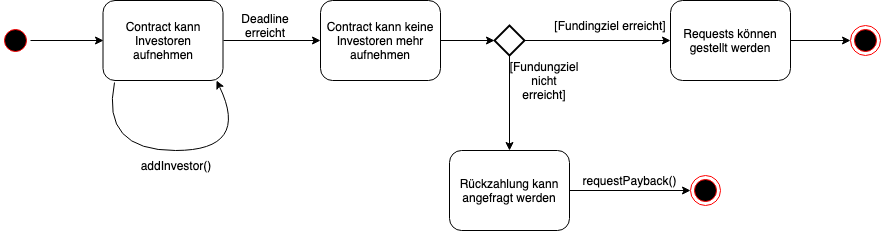

The diagram above was exported from draw.io. Its source (the exported page's mxGraphModel, read from the mxfile embedded in the PNG):
<mxGraphModel dx="1160" dy="1084" grid="1" gridSize="10" guides="1" tooltips="1" connect="1" arrows="1" fold="1" page="1" pageScale="1" pageWidth="1169" pageHeight="1654" math="0" shadow="0">
  <root>
    <mxCell id="0" />
    <mxCell id="1" parent="0" />
    <mxCell id="2" value="Contract kann Investoren aufnehmen" style="shape=ext;rounded=1;html=1;whiteSpace=wrap;" vertex="1" parent="1">
      <mxGeometry x="162.5" y="60" width="120" height="80" as="geometry" />
    </mxCell>
    <mxCell id="3" value="" style="curved=1;endArrow=classic;html=1;exitX=0.092;exitY=1.025;exitDx=0;exitDy=0;exitPerimeter=0;entryX=0.942;entryY=1;entryDx=0;entryDy=0;entryPerimeter=0;" edge="1" source="2" target="2" parent="1">
      <mxGeometry width="50" height="50" relative="1" as="geometry">
        <mxPoint x="240" y="220" as="sourcePoint" />
        <mxPoint x="290" y="170" as="targetPoint" />
        <Array as="points">
          <mxPoint x="160" y="210" />
          <mxPoint x="310" y="210" />
        </Array>
      </mxGeometry>
    </mxCell>
    <mxCell id="4" value="addInvestor()" style="text;html=1;strokeColor=none;fillColor=none;align=center;verticalAlign=middle;whiteSpace=wrap;rounded=0;" vertex="1" parent="1">
      <mxGeometry x="180" y="215" width="110" height="20" as="geometry" />
    </mxCell>
    <mxCell id="5" value="Contract kann keine Investoren mehr aufnehmen" style="shape=ext;rounded=1;html=1;whiteSpace=wrap;" vertex="1" parent="1">
      <mxGeometry x="380" y="60" width="120" height="80" as="geometry" />
    </mxCell>
    <mxCell id="6" value="" style="endArrow=classic;html=1;exitX=1;exitY=0.5;exitDx=0;exitDy=0;entryX=0;entryY=0.5;entryDx=0;entryDy=0;" edge="1" source="2" target="5" parent="1">
      <mxGeometry width="50" height="50" relative="1" as="geometry">
        <mxPoint x="410" y="130" as="sourcePoint" />
        <mxPoint x="460" y="80" as="targetPoint" />
      </mxGeometry>
    </mxCell>
    <mxCell id="7" value="Deadline erreicht" style="text;html=1;strokeColor=none;fillColor=none;align=center;verticalAlign=middle;whiteSpace=wrap;rounded=0;" vertex="1" parent="1">
      <mxGeometry x="300" y="75" width="50" height="20" as="geometry" />
    </mxCell>
    <mxCell id="8" style="edgeStyle=orthogonalEdgeStyle;rounded=0;orthogonalLoop=1;jettySize=auto;html=1;entryX=0.5;entryY=0;entryDx=0;entryDy=0;" edge="1" source="9" target="18" parent="1">
      <mxGeometry relative="1" as="geometry">
        <mxPoint x="690" y="190" as="targetPoint" />
      </mxGeometry>
    </mxCell>
    <mxCell id="9" value="" style="strokeWidth=2;html=1;shape=mxgraph.flowchart.decision;whiteSpace=wrap;" vertex="1" parent="1">
      <mxGeometry x="554" y="85" width="30" height="30" as="geometry" />
    </mxCell>
    <mxCell id="10" value="" style="endArrow=classic;html=1;exitX=1;exitY=0.5;exitDx=0;exitDy=0;entryX=0;entryY=0.5;entryDx=0;entryDy=0;entryPerimeter=0;" edge="1" source="5" target="9" parent="1">
      <mxGeometry width="50" height="50" relative="1" as="geometry">
        <mxPoint x="660" y="210" as="sourcePoint" />
        <mxPoint x="710" y="160" as="targetPoint" />
      </mxGeometry>
    </mxCell>
    <mxCell id="11" value="" style="endArrow=classic;html=1;exitX=1;exitY=0.5;exitDx=0;exitDy=0;exitPerimeter=0;entryX=0;entryY=0.5;entryDx=0;entryDy=0;" edge="1" source="9" target="15" parent="1">
      <mxGeometry width="50" height="50" relative="1" as="geometry">
        <mxPoint x="850" y="120" as="sourcePoint" />
        <mxPoint x="850" y="100" as="targetPoint" />
      </mxGeometry>
    </mxCell>
    <mxCell id="12" value="[Fundingziel erreicht]" style="text;html=1;strokeColor=none;fillColor=none;align=center;verticalAlign=middle;whiteSpace=wrap;rounded=0;" vertex="1" parent="1">
      <mxGeometry x="610" y="72.5" width="120" height="25" as="geometry" />
    </mxCell>
    <mxCell id="13" value="[Fundungziel nicht&lt;br&gt;erreicht]&lt;br&gt;" style="text;html=1;strokeColor=none;fillColor=none;align=center;verticalAlign=middle;whiteSpace=wrap;rounded=0;" vertex="1" parent="1">
      <mxGeometry x="584" y="130" width="40" height="20" as="geometry" />
    </mxCell>
    <mxCell id="14" style="edgeStyle=orthogonalEdgeStyle;rounded=0;orthogonalLoop=1;jettySize=auto;html=1;entryX=0;entryY=0.5;entryDx=0;entryDy=0;" edge="1" source="15" target="16" parent="1">
      <mxGeometry relative="1" as="geometry">
        <mxPoint x="1030" y="100" as="targetPoint" />
      </mxGeometry>
    </mxCell>
    <mxCell id="15" value="Requests können gestellt werden&lt;br&gt;" style="shape=ext;rounded=1;html=1;whiteSpace=wrap;" vertex="1" parent="1">
      <mxGeometry x="730" y="60" width="120" height="80" as="geometry" />
    </mxCell>
    <mxCell id="16" value="" style="ellipse;html=1;shape=endState;fillColor=#000000;strokeColor=#ff0000;" vertex="1" parent="1">
      <mxGeometry x="910" y="85" width="30" height="30" as="geometry" />
    </mxCell>
    <mxCell id="17" style="edgeStyle=orthogonalEdgeStyle;rounded=0;orthogonalLoop=1;jettySize=auto;html=1;entryX=0;entryY=0.5;entryDx=0;entryDy=0;" edge="1" source="18" target="19" parent="1">
      <mxGeometry relative="1" as="geometry">
        <mxPoint x="860" y="250" as="targetPoint" />
      </mxGeometry>
    </mxCell>
    <mxCell id="18" value="Rückzahlung kann angefragt werden" style="shape=ext;rounded=1;html=1;whiteSpace=wrap;" vertex="1" parent="1">
      <mxGeometry x="509" y="210" width="120" height="80" as="geometry" />
    </mxCell>
    <mxCell id="19" value="" style="ellipse;html=1;shape=endState;fillColor=#000000;strokeColor=#ff0000;" vertex="1" parent="1">
      <mxGeometry x="750" y="235" width="30" height="30" as="geometry" />
    </mxCell>
    <mxCell id="20" value="requestPayback()" style="text;html=1;strokeColor=none;fillColor=none;align=center;verticalAlign=middle;whiteSpace=wrap;rounded=0;" vertex="1" parent="1">
      <mxGeometry x="669.5" y="230" width="40" height="20" as="geometry" />
    </mxCell>
    <mxCell id="21" style="edgeStyle=orthogonalEdgeStyle;rounded=0;orthogonalLoop=1;jettySize=auto;html=1;entryX=0;entryY=0.5;entryDx=0;entryDy=0;" edge="1" source="22" target="2" parent="1">
      <mxGeometry relative="1" as="geometry" />
    </mxCell>
    <mxCell id="22" value="" style="ellipse;html=1;shape=startState;fillColor=#000000;strokeColor=#ff0000;" vertex="1" parent="1">
      <mxGeometry x="60" y="85" width="30" height="30" as="geometry" />
    </mxCell>
  </root>
</mxGraphModel>